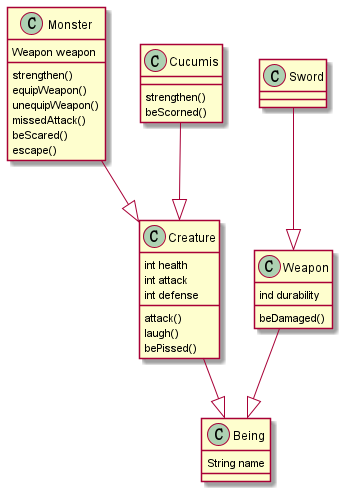

The diagram above was rendered by PlantUML. Its source (embedded in the PNG):
@startuml

class Being{
    String name
}

class Creature {
    int health
    int attack
    int defense

    attack()
    laugh()
    bePissed()
}

class Monster{
    Weapon weapon
    strengthen()
    equipWeapon()
    unequipWeapon()
    missedAttack()
    beScared()
    escape()
}

class Cucumis{
    strengthen()
    beScorned()
}

class Weapon{
    ind durability
    beDamaged()
}
class Sword
Creature --|> Being

Cucumis --|>Creature

Monster --|> Creature

Weapon --|>Being

Sword --|> Weapon

@enduml